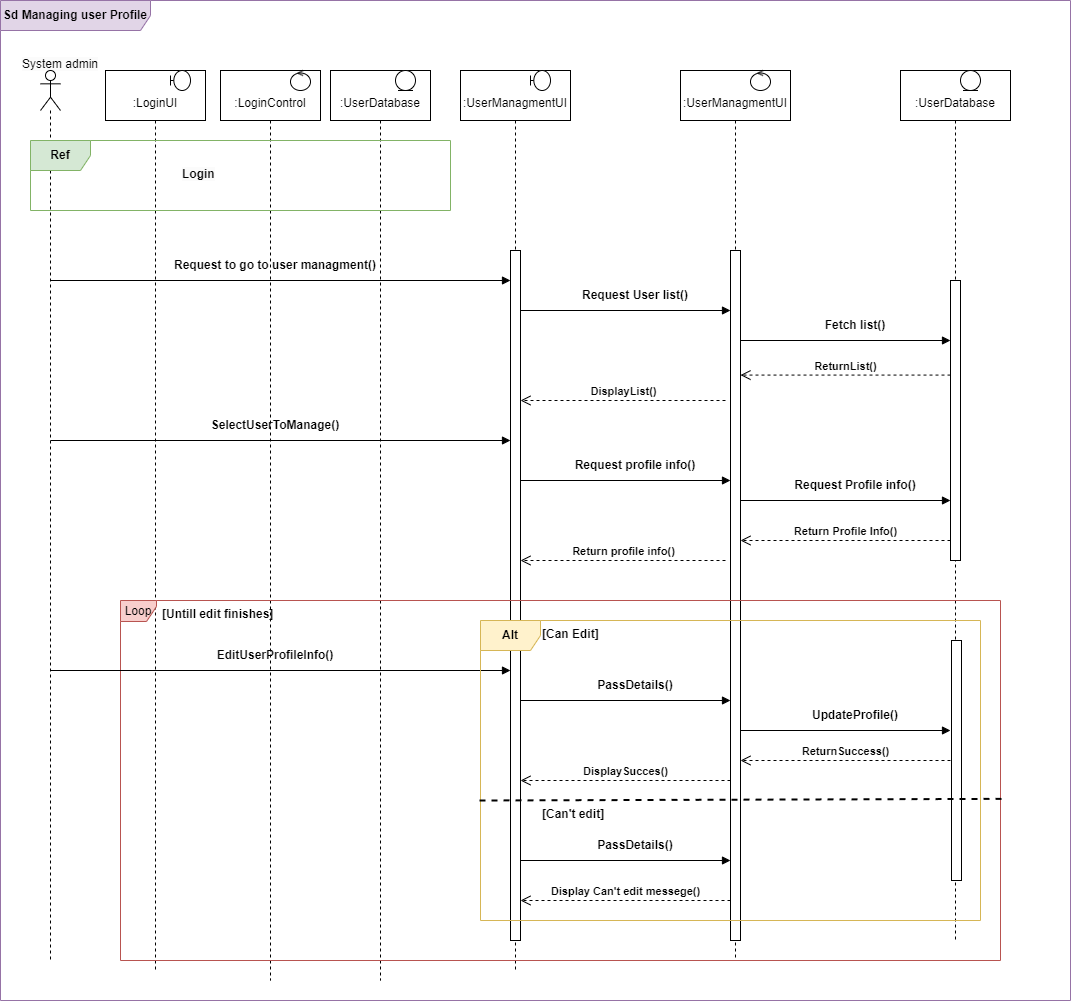

The diagram above was exported from draw.io. Its source (the exported page's mxGraphModel, read from the mxfile embedded in the PNG):
<mxGraphModel dx="1909" dy="1013" grid="1" gridSize="10" guides="1" tooltips="1" connect="1" arrows="1" fold="1" page="1" pageScale="1" pageWidth="850" pageHeight="1100" math="0" shadow="0">
  <root>
    <mxCell id="0" />
    <mxCell id="1" parent="0" />
    <mxCell id="o8EPgDrRVEbaNgCVoK2k-1" value="&lt;div&gt;&lt;br&gt;&lt;/div&gt;:LoginUI" style="shape=umlLifeline;perimeter=lifelinePerimeter;whiteSpace=wrap;html=1;container=0;dropTarget=0;collapsible=0;recursiveResize=0;outlineConnect=0;portConstraint=eastwest;newEdgeStyle={&quot;edgeStyle&quot;:&quot;elbowEdgeStyle&quot;,&quot;elbow&quot;:&quot;vertical&quot;,&quot;curved&quot;:0,&quot;rounded&quot;:0};size=50;" vertex="1" parent="1">
      <mxGeometry x="115" y="110" width="100" height="900" as="geometry" />
    </mxCell>
    <mxCell id="o8EPgDrRVEbaNgCVoK2k-2" value="&lt;div&gt;&lt;br&gt;&lt;/div&gt;:LoginControl" style="shape=umlLifeline;perimeter=lifelinePerimeter;whiteSpace=wrap;html=1;container=0;dropTarget=0;collapsible=0;recursiveResize=0;outlineConnect=0;portConstraint=eastwest;newEdgeStyle={&quot;edgeStyle&quot;:&quot;elbowEdgeStyle&quot;,&quot;elbow&quot;:&quot;vertical&quot;,&quot;curved&quot;:0,&quot;rounded&quot;:0};size=50;" vertex="1" parent="1">
      <mxGeometry x="230" y="110" width="100" height="910" as="geometry" />
    </mxCell>
    <mxCell id="o8EPgDrRVEbaNgCVoK2k-3" value="&lt;b&gt;Sd Managing user Profile&lt;/b&gt;" style="shape=umlFrame;whiteSpace=wrap;html=1;pointerEvents=0;width=150;height=30;fillColor=#e1d5e7;strokeColor=#9673a6;" vertex="1" parent="1">
      <mxGeometry x="10" y="40" width="1070" height="1000" as="geometry" />
    </mxCell>
    <mxCell id="o8EPgDrRVEbaNgCVoK2k-4" value="&lt;span style=&quot;color: rgb(0, 0, 0); font-family: Helvetica; font-size: 12px; font-style: normal; font-variant-ligatures: normal; font-variant-caps: normal; font-weight: 400; letter-spacing: normal; orphans: 2; text-align: center; text-indent: 0px; text-transform: none; widows: 2; word-spacing: 0px; -webkit-text-stroke-width: 0px; white-space: nowrap; background-color: rgb(251, 251, 251); text-decoration-thickness: initial; text-decoration-style: initial; text-decoration-color: initial; display: inline !important; float: none;&quot;&gt;System admin&lt;/span&gt;" style="text;whiteSpace=wrap;html=1;" vertex="1" parent="1">
      <mxGeometry x="30" y="90" width="85" height="40" as="geometry" />
    </mxCell>
    <mxCell id="o8EPgDrRVEbaNgCVoK2k-5" value="" style="shape=umlBoundary;whiteSpace=wrap;html=1;" vertex="1" parent="1">
      <mxGeometry x="180" y="110" width="20" height="20" as="geometry" />
    </mxCell>
    <mxCell id="o8EPgDrRVEbaNgCVoK2k-6" value="" style="ellipse;shape=umlControl;whiteSpace=wrap;html=1;" vertex="1" parent="1">
      <mxGeometry x="300" y="110" width="20" height="20" as="geometry" />
    </mxCell>
    <mxCell id="o8EPgDrRVEbaNgCVoK2k-11" value="" style="shape=umlLifeline;perimeter=lifelinePerimeter;whiteSpace=wrap;html=1;container=1;dropTarget=0;collapsible=0;recursiveResize=0;outlineConnect=0;portConstraint=eastwest;newEdgeStyle={&quot;curved&quot;:0,&quot;rounded&quot;:0};participant=umlActor;" vertex="1" parent="1">
      <mxGeometry x="50" y="110" width="20" height="890" as="geometry" />
    </mxCell>
    <mxCell id="o8EPgDrRVEbaNgCVoK2k-20" value="&lt;div&gt;&lt;br&gt;&lt;/div&gt;:UserDatabase" style="shape=umlLifeline;perimeter=lifelinePerimeter;whiteSpace=wrap;html=1;container=0;dropTarget=0;collapsible=0;recursiveResize=0;outlineConnect=0;portConstraint=eastwest;newEdgeStyle={&quot;edgeStyle&quot;:&quot;elbowEdgeStyle&quot;,&quot;elbow&quot;:&quot;vertical&quot;,&quot;curved&quot;:0,&quot;rounded&quot;:0};size=50;" vertex="1" parent="1">
      <mxGeometry x="340" y="110" width="100" height="910" as="geometry" />
    </mxCell>
    <mxCell id="o8EPgDrRVEbaNgCVoK2k-22" value="" style="ellipse;shape=umlEntity;whiteSpace=wrap;html=1;container=0;" vertex="1" parent="1">
      <mxGeometry x="405" y="110" width="20" height="20" as="geometry" />
    </mxCell>
    <mxCell id="o8EPgDrRVEbaNgCVoK2k-33" value="&lt;b&gt;Ref&lt;/b&gt;" style="shape=umlFrame;whiteSpace=wrap;html=1;pointerEvents=0;fillColor=#d5e8d4;strokeColor=#82b366;" vertex="1" parent="1">
      <mxGeometry x="40" y="180" width="420" height="70" as="geometry" />
    </mxCell>
    <mxCell id="o8EPgDrRVEbaNgCVoK2k-34" value="&lt;span style=&quot;color: rgb(0, 0, 0); font-family: Helvetica; font-size: 12px; font-style: normal; font-variant-ligatures: normal; font-variant-caps: normal; font-weight: 700; letter-spacing: normal; orphans: 2; text-align: center; text-indent: 0px; text-transform: none; widows: 2; word-spacing: 0px; -webkit-text-stroke-width: 0px; white-space: nowrap; background-color: rgb(251, 251, 251); text-decoration-thickness: initial; text-decoration-style: initial; text-decoration-color: initial; display: inline !important; float: none;&quot;&gt;Login&lt;/span&gt;" style="text;whiteSpace=wrap;html=1;" vertex="1" parent="1">
      <mxGeometry x="190" y="200" width="130" height="40" as="geometry" />
    </mxCell>
    <mxCell id="o8EPgDrRVEbaNgCVoK2k-35" value="&lt;div&gt;&lt;span style=&quot;color: rgba(0, 0, 0, 0); font-family: monospace; font-size: 0px; text-align: start; text-wrap: nowrap;&quot;&gt;%3CmxGraphModel%3E%3Croot%3E%3CmxCell%20id%3D%220%22%2F%3E%3CmxCell%20id%3D%221%22%20parent%3D%220%22%2F%3E%3CmxCell%20id%3D%222%22%20value%3D%22%22%20style%3D%22shape%3DumlBoundary%3BwhiteSpace%3Dwrap%3Bhtml%3D1%3B%22%20vertex%3D%221%22%20parent%3D%221%22%3E%3CmxGeometry%20x%3D%22180%22%20y%3D%22110%22%20width%3D%2220%22%20height%3D%2220%22%20as%3D%22geometry%22%2F%3E%3C%2FmxCell%3E%3C%2Froot%3E%3C%2FmxGraphModel%3E&lt;/span&gt;&lt;br&gt;&lt;/div&gt;:UserManagmentUI&lt;div&gt;&lt;/div&gt;" style="shape=umlLifeline;perimeter=lifelinePerimeter;whiteSpace=wrap;html=1;container=0;dropTarget=0;collapsible=0;recursiveResize=0;outlineConnect=0;portConstraint=eastwest;newEdgeStyle={&quot;edgeStyle&quot;:&quot;elbowEdgeStyle&quot;,&quot;elbow&quot;:&quot;vertical&quot;,&quot;curved&quot;:0,&quot;rounded&quot;:0};size=50;" vertex="1" parent="1">
      <mxGeometry x="470" y="110" width="110" height="900" as="geometry" />
    </mxCell>
    <mxCell id="o8EPgDrRVEbaNgCVoK2k-45" value="" style="html=1;points=[[0,0,0,0,5],[0,1,0,0,-5],[1,0,0,0,5],[1,1,0,0,-5]];perimeter=orthogonalPerimeter;outlineConnect=0;targetShapes=umlLifeline;portConstraint=eastwest;newEdgeStyle={&quot;curved&quot;:0,&quot;rounded&quot;:0};" vertex="1" parent="o8EPgDrRVEbaNgCVoK2k-35">
      <mxGeometry x="50" y="180" width="10" height="690" as="geometry" />
    </mxCell>
    <mxCell id="o8EPgDrRVEbaNgCVoK2k-36" value="" style="shape=umlBoundary;whiteSpace=wrap;html=1;" vertex="1" parent="1">
      <mxGeometry x="540" y="110" width="20" height="20" as="geometry" />
    </mxCell>
    <mxCell id="o8EPgDrRVEbaNgCVoK2k-37" value="&lt;div&gt;&lt;span style=&quot;color: rgba(0, 0, 0, 0); font-family: monospace; font-size: 0px; text-align: start; text-wrap: nowrap;&quot;&gt;%3CmxGraphModel%3E%3Croot%3E%3CmxCell%20id%3D%220%22%2F%3E%3CmxCell%20id%3D%221%22%20parent%3D%220%22%2F%3E%3CmxCell%20id%3D%222%22%20value%3D%22%22%20style%3D%22shape%3DumlBoundary%3BwhiteSpace%3Dwrap%3Bhtml%3D1%3B%22%20vertex%3D%221%22%20parent%3D%221%22%3E%3CmxGeometry%20x%3D%22180%22%20y%3D%22110%22%20width%3D%2220%22%20height%3D%2220%22%20as%3D%22geometry%22%2F%3E%3C%2FmxCell%3E%3C%2Froot%3E%3C%2FmxGraphModel%3E&lt;/span&gt;&lt;br&gt;&lt;/div&gt;:UserManagmentUI&lt;div&gt;&lt;/div&gt;" style="shape=umlLifeline;perimeter=lifelinePerimeter;whiteSpace=wrap;html=1;container=0;dropTarget=0;collapsible=0;recursiveResize=0;outlineConnect=0;portConstraint=eastwest;newEdgeStyle={&quot;edgeStyle&quot;:&quot;elbowEdgeStyle&quot;,&quot;elbow&quot;:&quot;vertical&quot;,&quot;curved&quot;:0,&quot;rounded&quot;:0};size=50;" vertex="1" parent="1">
      <mxGeometry x="690" y="110" width="110" height="890" as="geometry" />
    </mxCell>
    <mxCell id="o8EPgDrRVEbaNgCVoK2k-47" value="" style="html=1;points=[[0,0,0,0,5],[0,1,0,0,-5],[1,0,0,0,5],[1,1,0,0,-5]];perimeter=orthogonalPerimeter;outlineConnect=0;targetShapes=umlLifeline;portConstraint=eastwest;newEdgeStyle={&quot;curved&quot;:0,&quot;rounded&quot;:0};" vertex="1" parent="o8EPgDrRVEbaNgCVoK2k-37">
      <mxGeometry x="50" y="180" width="10" height="690" as="geometry" />
    </mxCell>
    <mxCell id="o8EPgDrRVEbaNgCVoK2k-38" value="&lt;div&gt;&lt;span style=&quot;color: rgba(0, 0, 0, 0); font-family: monospace; font-size: 0px; text-align: start; text-wrap: nowrap;&quot;&gt;%3CmxGraphModel%3E%3Croot%3E%3CmxCell%20id%3D%220%22%2F%3E%3CmxCell%20id%3D%221%22%20parent%3D%220%22%2F%3E%3CmxCell%20id%3D%222%22%20value%3D%22%22%20style%3D%22shape%3DumlBoundary%3BwhiteSpace%3Dwrap%3Bhtml%3D1%3B%22%20vertex%3D%221%22%20parent%3D%221%22%3E%3CmxGeometry%20x%3D%22180%22%20y%3D%22110%22%20width%3D%2220%22%20height%3D%2220%22%20as%3D%22geometry%22%2F%3E%3C%2FmxCell%3E%3C%2Froot%3E%3C%2FmxGraphModel%3E&lt;/span&gt;&lt;br&gt;&lt;/div&gt;:UserDatabase&lt;div&gt;&lt;/div&gt;" style="shape=umlLifeline;perimeter=lifelinePerimeter;whiteSpace=wrap;html=1;container=0;dropTarget=0;collapsible=0;recursiveResize=0;outlineConnect=0;portConstraint=eastwest;newEdgeStyle={&quot;edgeStyle&quot;:&quot;elbowEdgeStyle&quot;,&quot;elbow&quot;:&quot;vertical&quot;,&quot;curved&quot;:0,&quot;rounded&quot;:0};size=50;" vertex="1" parent="1">
      <mxGeometry x="910" y="110" width="110" height="870" as="geometry" />
    </mxCell>
    <mxCell id="o8EPgDrRVEbaNgCVoK2k-52" value="" style="html=1;points=[[0,0,0,0,5],[0,1,0,0,-5],[1,0,0,0,5],[1,1,0,0,-5]];perimeter=orthogonalPerimeter;outlineConnect=0;targetShapes=umlLifeline;portConstraint=eastwest;newEdgeStyle={&quot;curved&quot;:0,&quot;rounded&quot;:0};" vertex="1" parent="o8EPgDrRVEbaNgCVoK2k-38">
      <mxGeometry x="50" y="210" width="10" height="280" as="geometry" />
    </mxCell>
    <mxCell id="o8EPgDrRVEbaNgCVoK2k-39" value="" style="ellipse;shape=umlEntity;whiteSpace=wrap;html=1;container=0;" vertex="1" parent="1">
      <mxGeometry x="970" y="110" width="20" height="20" as="geometry" />
    </mxCell>
    <mxCell id="o8EPgDrRVEbaNgCVoK2k-42" value="" style="ellipse;shape=umlControl;whiteSpace=wrap;html=1;" vertex="1" parent="1">
      <mxGeometry x="760" y="110" width="20" height="20" as="geometry" />
    </mxCell>
    <mxCell id="o8EPgDrRVEbaNgCVoK2k-43" value="Request to go to user managment()" style="text;html=1;align=center;verticalAlign=middle;whiteSpace=wrap;rounded=0;fontStyle=1" vertex="1" parent="1">
      <mxGeometry x="180" y="290" width="210" height="30" as="geometry" />
    </mxCell>
    <mxCell id="o8EPgDrRVEbaNgCVoK2k-44" value="" style="html=1;verticalAlign=bottom;endArrow=block;curved=0;rounded=0;" edge="1" parent="1">
      <mxGeometry width="80" relative="1" as="geometry">
        <mxPoint x="60" y="320" as="sourcePoint" />
        <mxPoint x="520" y="320" as="targetPoint" />
      </mxGeometry>
    </mxCell>
    <mxCell id="o8EPgDrRVEbaNgCVoK2k-48" value="Request User list()" style="text;html=1;align=center;verticalAlign=middle;whiteSpace=wrap;rounded=0;fontStyle=1" vertex="1" parent="1">
      <mxGeometry x="540" y="320" width="210" height="30" as="geometry" />
    </mxCell>
    <mxCell id="o8EPgDrRVEbaNgCVoK2k-49" value="" style="html=1;verticalAlign=bottom;endArrow=block;curved=0;rounded=0;" edge="1" parent="1">
      <mxGeometry width="80" relative="1" as="geometry">
        <mxPoint x="530" y="350" as="sourcePoint" />
        <mxPoint x="740" y="350" as="targetPoint" />
      </mxGeometry>
    </mxCell>
    <mxCell id="o8EPgDrRVEbaNgCVoK2k-50" value="Fetch list()" style="text;html=1;align=center;verticalAlign=middle;whiteSpace=wrap;rounded=0;fontStyle=1" vertex="1" parent="1">
      <mxGeometry x="760" y="350" width="210" height="30" as="geometry" />
    </mxCell>
    <mxCell id="o8EPgDrRVEbaNgCVoK2k-51" value="" style="html=1;verticalAlign=bottom;endArrow=block;curved=0;rounded=0;" edge="1" parent="1">
      <mxGeometry width="80" relative="1" as="geometry">
        <mxPoint x="750" y="380" as="sourcePoint" />
        <mxPoint x="960" y="380" as="targetPoint" />
      </mxGeometry>
    </mxCell>
    <mxCell id="o8EPgDrRVEbaNgCVoK2k-53" value="&lt;b&gt;ReturnList()&lt;/b&gt;" style="html=1;verticalAlign=bottom;endArrow=open;dashed=1;endSize=8;curved=0;rounded=0;" edge="1" parent="1" source="o8EPgDrRVEbaNgCVoK2k-52">
      <mxGeometry relative="1" as="geometry">
        <mxPoint x="885" y="414.58" as="sourcePoint" />
        <mxPoint x="750" y="414.58" as="targetPoint" />
      </mxGeometry>
    </mxCell>
    <mxCell id="o8EPgDrRVEbaNgCVoK2k-55" value="&lt;b&gt;DisplayList()&lt;/b&gt;" style="html=1;verticalAlign=bottom;endArrow=open;dashed=1;endSize=8;curved=0;rounded=0;" edge="1" parent="1" target="o8EPgDrRVEbaNgCVoK2k-45">
      <mxGeometry relative="1" as="geometry">
        <mxPoint x="735" y="440" as="sourcePoint" />
        <mxPoint x="600" y="440" as="targetPoint" />
      </mxGeometry>
    </mxCell>
    <mxCell id="o8EPgDrRVEbaNgCVoK2k-56" value="SelectUserToManage()" style="text;html=1;align=center;verticalAlign=middle;whiteSpace=wrap;rounded=0;fontStyle=1" vertex="1" parent="1">
      <mxGeometry x="180" y="450" width="210" height="30" as="geometry" />
    </mxCell>
    <mxCell id="o8EPgDrRVEbaNgCVoK2k-57" value="" style="html=1;verticalAlign=bottom;endArrow=block;curved=0;rounded=0;" edge="1" parent="1">
      <mxGeometry width="80" relative="1" as="geometry">
        <mxPoint x="60" y="480" as="sourcePoint" />
        <mxPoint x="520" y="480" as="targetPoint" />
      </mxGeometry>
    </mxCell>
    <mxCell id="o8EPgDrRVEbaNgCVoK2k-58" value="Request profile info()" style="text;html=1;align=center;verticalAlign=middle;whiteSpace=wrap;rounded=0;fontStyle=1" vertex="1" parent="1">
      <mxGeometry x="540" y="490" width="210" height="30" as="geometry" />
    </mxCell>
    <mxCell id="o8EPgDrRVEbaNgCVoK2k-59" value="" style="html=1;verticalAlign=bottom;endArrow=block;curved=0;rounded=0;" edge="1" parent="1">
      <mxGeometry width="80" relative="1" as="geometry">
        <mxPoint x="530" y="520" as="sourcePoint" />
        <mxPoint x="740" y="520" as="targetPoint" />
      </mxGeometry>
    </mxCell>
    <mxCell id="o8EPgDrRVEbaNgCVoK2k-60" value="Request Profile info()" style="text;html=1;align=center;verticalAlign=middle;whiteSpace=wrap;rounded=0;fontStyle=1" vertex="1" parent="1">
      <mxGeometry x="760" y="510" width="210" height="30" as="geometry" />
    </mxCell>
    <mxCell id="o8EPgDrRVEbaNgCVoK2k-61" value="" style="html=1;verticalAlign=bottom;endArrow=block;curved=0;rounded=0;" edge="1" parent="1">
      <mxGeometry width="80" relative="1" as="geometry">
        <mxPoint x="750" y="540" as="sourcePoint" />
        <mxPoint x="960" y="540" as="targetPoint" />
      </mxGeometry>
    </mxCell>
    <mxCell id="o8EPgDrRVEbaNgCVoK2k-62" value="&lt;b&gt;Return Profile Info()&lt;/b&gt;" style="html=1;verticalAlign=bottom;endArrow=open;dashed=1;endSize=8;curved=0;rounded=0;" edge="1" parent="1" source="o8EPgDrRVEbaNgCVoK2k-52">
      <mxGeometry relative="1" as="geometry">
        <mxPoint x="965" y="580.42" as="sourcePoint" />
        <mxPoint x="750" y="580" as="targetPoint" />
      </mxGeometry>
    </mxCell>
    <mxCell id="o8EPgDrRVEbaNgCVoK2k-63" value="&lt;b&gt;Return profile info()&lt;/b&gt;" style="html=1;verticalAlign=bottom;endArrow=open;dashed=1;endSize=8;curved=0;rounded=0;" edge="1" parent="1">
      <mxGeometry relative="1" as="geometry">
        <mxPoint x="735" y="600" as="sourcePoint" />
        <mxPoint x="530" y="600" as="targetPoint" />
      </mxGeometry>
    </mxCell>
    <mxCell id="o8EPgDrRVEbaNgCVoK2k-64" value="Loop" style="shape=umlFrame;whiteSpace=wrap;html=1;pointerEvents=0;width=36;height=21;fillColor=#f8cecc;strokeColor=#b85450;" vertex="1" parent="1">
      <mxGeometry x="130" y="640" width="880" height="360" as="geometry" />
    </mxCell>
    <mxCell id="o8EPgDrRVEbaNgCVoK2k-65" value="&lt;div style=&quot;text-align: center;&quot;&gt;&lt;span style=&quot;background-color: initial; text-wrap: nowrap;&quot;&gt;[Untill edit finishes]&lt;/span&gt;&lt;/div&gt;" style="text;whiteSpace=wrap;html=1;fontStyle=1" vertex="1" parent="1">
      <mxGeometry x="170" y="640" width="60" height="40" as="geometry" />
    </mxCell>
    <mxCell id="o8EPgDrRVEbaNgCVoK2k-66" value="EditUserProfileInfo()" style="text;html=1;align=center;verticalAlign=middle;whiteSpace=wrap;rounded=0;fontStyle=1" vertex="1" parent="1">
      <mxGeometry x="180" y="680" width="210" height="30" as="geometry" />
    </mxCell>
    <mxCell id="o8EPgDrRVEbaNgCVoK2k-67" value="" style="html=1;verticalAlign=bottom;endArrow=block;curved=0;rounded=0;" edge="1" parent="1">
      <mxGeometry width="80" relative="1" as="geometry">
        <mxPoint x="60" y="710" as="sourcePoint" />
        <mxPoint x="520" y="710" as="targetPoint" />
      </mxGeometry>
    </mxCell>
    <mxCell id="o8EPgDrRVEbaNgCVoK2k-68" value="Alt" style="shape=umlFrame;whiteSpace=wrap;html=1;pointerEvents=0;fillColor=#fff2cc;strokeColor=#d6b656;fontStyle=1" vertex="1" parent="1">
      <mxGeometry x="490" y="660" width="500" height="300" as="geometry" />
    </mxCell>
    <mxCell id="o8EPgDrRVEbaNgCVoK2k-69" value="" style="html=1;points=[[0,0,0,0,5],[0,1,0,0,-5],[1,0,0,0,5],[1,1,0,0,-5]];perimeter=orthogonalPerimeter;outlineConnect=0;targetShapes=umlLifeline;portConstraint=eastwest;newEdgeStyle={&quot;curved&quot;:0,&quot;rounded&quot;:0};" vertex="1" parent="1">
      <mxGeometry x="961" y="680" width="10" height="240" as="geometry" />
    </mxCell>
    <mxCell id="o8EPgDrRVEbaNgCVoK2k-70" value="&lt;div style=&quot;text-align: center;&quot;&gt;&lt;span style=&quot;text-wrap: nowrap;&quot;&gt;[Can Edit]&lt;/span&gt;&lt;/div&gt;" style="text;whiteSpace=wrap;html=1;fontStyle=1" vertex="1" parent="1">
      <mxGeometry x="550" y="660" width="60" height="40" as="geometry" />
    </mxCell>
    <mxCell id="o8EPgDrRVEbaNgCVoK2k-72" value="PassDetails()" style="text;html=1;align=center;verticalAlign=middle;whiteSpace=wrap;rounded=0;fontStyle=1" vertex="1" parent="1">
      <mxGeometry x="540" y="710" width="210" height="30" as="geometry" />
    </mxCell>
    <mxCell id="o8EPgDrRVEbaNgCVoK2k-73" value="" style="html=1;verticalAlign=bottom;endArrow=block;curved=0;rounded=0;" edge="1" parent="1">
      <mxGeometry width="80" relative="1" as="geometry">
        <mxPoint x="530" y="740" as="sourcePoint" />
        <mxPoint x="740" y="740" as="targetPoint" />
      </mxGeometry>
    </mxCell>
    <mxCell id="o8EPgDrRVEbaNgCVoK2k-74" value="UpdateProfile()" style="text;html=1;align=center;verticalAlign=middle;whiteSpace=wrap;rounded=0;fontStyle=1" vertex="1" parent="1">
      <mxGeometry x="760" y="740" width="210" height="30" as="geometry" />
    </mxCell>
    <mxCell id="o8EPgDrRVEbaNgCVoK2k-75" value="" style="html=1;verticalAlign=bottom;endArrow=block;curved=0;rounded=0;" edge="1" parent="1">
      <mxGeometry width="80" relative="1" as="geometry">
        <mxPoint x="750" y="770" as="sourcePoint" />
        <mxPoint x="960" y="770" as="targetPoint" />
      </mxGeometry>
    </mxCell>
    <mxCell id="o8EPgDrRVEbaNgCVoK2k-76" value="&lt;b&gt;ReturnSuccess()&lt;/b&gt;" style="html=1;verticalAlign=bottom;endArrow=open;dashed=1;endSize=8;curved=0;rounded=0;" edge="1" parent="1">
      <mxGeometry relative="1" as="geometry">
        <mxPoint x="960" y="800" as="sourcePoint" />
        <mxPoint x="750" y="800" as="targetPoint" />
      </mxGeometry>
    </mxCell>
    <mxCell id="o8EPgDrRVEbaNgCVoK2k-77" value="&lt;b&gt;DisplaySucces()&lt;/b&gt;" style="html=1;verticalAlign=bottom;endArrow=open;dashed=1;endSize=8;curved=0;rounded=0;" edge="1" parent="1">
      <mxGeometry relative="1" as="geometry">
        <mxPoint x="740" y="820" as="sourcePoint" />
        <mxPoint x="530" y="820" as="targetPoint" />
      </mxGeometry>
    </mxCell>
    <mxCell id="o8EPgDrRVEbaNgCVoK2k-78" value="" style="endArrow=none;dashed=1;html=1;rounded=0;exitX=0;exitY=0.503;exitDx=0;exitDy=0;exitPerimeter=0;entryX=1.003;entryY=0.551;entryDx=0;entryDy=0;entryPerimeter=0;fontStyle=1;labelBorderColor=none;textShadow=0;verticalAlign=middle;fontSize=18;strokeWidth=2;" edge="1" parent="1" target="o8EPgDrRVEbaNgCVoK2k-64">
      <mxGeometry width="50" height="50" relative="1" as="geometry">
        <mxPoint x="489" y="840" as="sourcePoint" />
        <mxPoint x="780" y="840" as="targetPoint" />
      </mxGeometry>
    </mxCell>
    <mxCell id="o8EPgDrRVEbaNgCVoK2k-79" value="&lt;div style=&quot;text-align: center;&quot;&gt;&lt;span style=&quot;text-wrap: nowrap;&quot;&gt;[Can't edit]&lt;/span&gt;&lt;/div&gt;" style="text;whiteSpace=wrap;html=1;fontStyle=1" vertex="1" parent="1">
      <mxGeometry x="550" y="840" width="60" height="40" as="geometry" />
    </mxCell>
    <mxCell id="o8EPgDrRVEbaNgCVoK2k-80" value="PassDetails()" style="text;html=1;align=center;verticalAlign=middle;whiteSpace=wrap;rounded=0;fontStyle=1" vertex="1" parent="1">
      <mxGeometry x="540" y="870" width="210" height="30" as="geometry" />
    </mxCell>
    <mxCell id="o8EPgDrRVEbaNgCVoK2k-81" value="" style="html=1;verticalAlign=bottom;endArrow=block;curved=0;rounded=0;" edge="1" parent="1">
      <mxGeometry width="80" relative="1" as="geometry">
        <mxPoint x="530" y="900" as="sourcePoint" />
        <mxPoint x="740" y="900" as="targetPoint" />
      </mxGeometry>
    </mxCell>
    <mxCell id="o8EPgDrRVEbaNgCVoK2k-82" value="&lt;b&gt;Display Can't edit messege()&lt;/b&gt;" style="html=1;verticalAlign=bottom;endArrow=open;dashed=1;endSize=8;curved=0;rounded=0;" edge="1" parent="1">
      <mxGeometry relative="1" as="geometry">
        <mxPoint x="740" y="940" as="sourcePoint" />
        <mxPoint x="530" y="940" as="targetPoint" />
      </mxGeometry>
    </mxCell>
  </root>
</mxGraphModel>